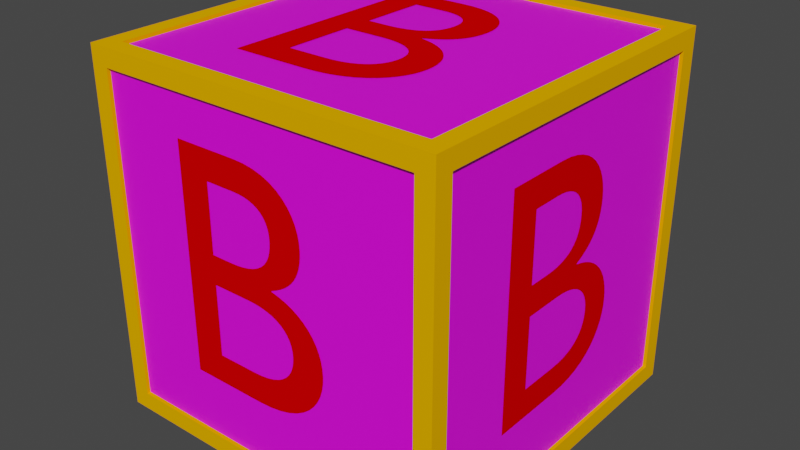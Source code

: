 # Source: toyblockB.blend  (saved by Blender 2.92.15; exported with 4.5.12 LTS)
import bpy
from mathutils import Matrix  # noqa: F401  (used for matrix-valued properties, if any)

bpy.ops.wm.read_factory_settings(use_empty=True)
scene = bpy.context.scene
scene.name = 'Scene'

# ---- collections
col_collection = bpy.data.collections.new('Collection'); scene.collection.children.link(col_collection)

# ---- images (referenced by path relative to the original .blend; pixels are not part of the script)
import os
ASSET_DIR = os.environ.get("B2B_ASSET_DIR", "")  # directory of the original .blend (textures are referenced by path, not embedded)
HERE = os.path.dirname(os.path.abspath(__file__))  # packed textures are extracted next to this script under _unpacked/

def load_image(name, relpath, width, height, colorspace="sRGB"):
    """Load a texture the original file referenced (path relative to the .blend, or extracted next to this script)."""
    p = next((c for c in (os.path.join(HERE, relpath), os.path.join(ASSET_DIR, relpath)) if relpath and os.path.exists(c)), "")
    if p:
        img = bpy.data.images.load(p, check_existing=True)
        img.name = name
    else:  # same state as the original file: an image datablock whose file is absent (Cycles renders it pink)
        img = bpy.data.images.new(name, width, height)
        img.source = "FILE"
        img.filepath = "//" + (relpath or name)
    img.colorspace_settings.name = colorspace
    return img
img_whitewood_jpg = load_image('whitewood.jpg', 'whitewood.jpg', 1024, 1024, 'sRGB')

# ---- materials (node trees are filled in below, after node groups)
mat_material = bpy.data.materials.new('Material')
mat_material.alpha_threshold = 0.0
mat_material.use_transparent_shadow = False
mat_material.diffuse_color = (1.0, 0.4342, 0.0, 1.0)
mat_material.roughness = 1.0
mat_material.line_color = (0.0, 0.0, 0.0, 1.0)
mat_material_001 = bpy.data.materials.new('Material.001')
mat_material_001.use_transparent_shadow = False
mat_material_004 = bpy.data.materials.new('Material.004')
mat_material_004.use_transparent_shadow = False
mat_material_004.diffuse_color = (0.8, 0.0, 0.0005075, 1.0)

# ---- material node trees
mat_material_001.use_nodes = True; mat_material_001.node_tree.nodes.clear()
_N = mat_material_001.node_tree.nodes; _L = mat_material_001.node_tree.links
n0 = _N.new('ShaderNodeBsdfPrincipled'); n0.name = 'Principled BSDF'; n0.location = (10, 300)
n0.distribution = 'GGX'
n0.subsurface_method = 'BURLEY'
n0.inputs[3].default_value = 1.45
n0.inputs[27].default_value = (0.0, 0.0, 0.0, 1.0)
n0.inputs[28].default_value = 1.0
n1 = _N.new('ShaderNodeOutputMaterial'); n1.name = 'Material Output'; n1.location = (300, 300)
n2 = _N.new('ShaderNodeTexImage'); n2.name = 'Image Texture'; n2.location = (-280, 280)
n2.image = img_whitewood_jpg
_L.new(n0.outputs[0], n1.inputs[0])
_L.new(n2.outputs[0], n0.inputs[0])
n1.is_active_output = True

# ---- world
world_world = bpy.data.worlds.new('World'); scene.world = world_world
world_world.use_nodes = True; world_world.node_tree.nodes.clear()
_N = world_world.node_tree.nodes; _L = world_world.node_tree.links
n0 = _N.new('ShaderNodeOutputWorld'); n0.name = 'World Output'; n0.location = (300, 300)
n1 = _N.new('ShaderNodeBackground'); n1.name = 'Background'; n1.location = (10, 300)
n1.inputs[0].default_value = (0.05088, 0.05088, 0.05088, 1.0)
_L.new(n1.outputs[0], n0.inputs[0])
n0.is_active_output = True
world_world.color = (0.05088, 0.05088, 0.05088)
world_world.use_sun_shadow = False
world_world.sun_shadow_jitter_overblur = 0.0

# ---- meshes
me_cube = bpy.data.meshes.new('Cube')
me_cube.from_pydata([(7.079, 7.079, 7.079), (7.079, 7.079, -7.079), (7.079, -7.079, 7.079), (7.079, -7.079, -7.079), (-7.079, 7.079, 7.079), (-7.079, 7.079, -7.079), (-7.079, -7.079, 7.079), (-7.079, -7.079, -7.079), (6.371, -7.079, 6.371), (6.371, 7.079, 6.371), (-6.371, -7.079, 6.371), (-6.371, 7.079, 6.371), (-6.371, 7.079, -6.371), (-6.371, -7.079, -6.371), (6.371, -7.079, -6.371), (6.371, 7.079, -6.371), (-7.079, -6.371, -6.371), (-6.371, -6.371, -6.371), (6.371, -6.371, -6.371), (7.079, -6.371, -6.371), (-7.079, -6.371, 6.371), (-6.371, -6.371, 6.371), (6.371, -6.371, 6.371), (7.079, -6.371, 6.371), (-6.371, 6.371, -6.371), (-7.079, 6.371, -6.371), (6.371, 6.371, -6.371), (7.079, 6.371, -6.371), (-7.079, 6.371, 6.371), (-6.371, 6.371, 6.371), (6.371, 6.371, 6.371), (7.079, 6.371, 6.371), (-6.371, 5.265, -6.371), (-6.371, -5.265, 6.371), (6.371, -5.265, -6.371), (6.371, 5.265, 6.371), (-6.371, 6.371, 7.079), (6.371, 6.371, 7.079), (6.371, -6.371, 7.079), (-6.371, -6.371, 7.079), (-6.371, -6.371, -7.079), (6.371, 6.371, -7.079), (-6.371, 6.371, -7.079), (6.371, -6.371, -7.079), (6.371, 6.371, 6.938), (-6.371, 6.371, 6.938), (6.371, 6.371, -6.938), (-6.371, 6.371, -6.938), (6.371, -6.371, 6.938), (-6.371, -6.371, 6.938), (6.371, -6.371, -6.938), (-6.371, -6.371, -6.938), (6.371, -6.938, 6.371), (-6.371, -6.938, 6.371), (6.371, 6.938, 6.371), (-6.371, 6.938, 6.371), (6.371, -6.938, -6.371), (-6.371, -6.938, -6.371), (6.371, 6.938, -6.371), (-6.371, 6.938, -6.371), (6.938, 6.371, 6.371), (6.938, -6.371, 6.371), (-6.938, 6.371, 6.371), (-6.938, -6.371, 6.371), (6.938, 6.371, -6.371), (6.938, -6.371, -6.371), (-6.938, 6.371, -6.371), (-6.938, -6.371, -6.371)], [], [(3, 2, 6, 10, 8, 14), (6, 7, 3, 14, 13, 10), (4, 0, 9, 11), (9, 0, 1, 5, 4, 11, 12, 15), (30, 31, 23, 22, 35), (21, 20, 28, 29, 33), (20, 21, 17, 16), (19, 18, 22, 23), (34, 18, 19, 27, 26), (32, 24, 25, 16, 17), (28, 25, 24, 29), (30, 26, 27, 31), (6, 4, 28, 20), (28, 4, 5, 7, 6, 20, 16, 25), (1, 0, 2, 23, 31, 27), (2, 3, 1, 27, 19, 23), (11, 9, 30, 29), (8, 10, 21, 22), (24, 12, 11, 29), (10, 13, 17, 21), (26, 15, 12, 24), (17, 13, 14, 18), (14, 8, 22, 18), (30, 9, 15, 26), (26, 41, 43, 18, 34), (22, 38, 37, 30, 35), (21, 39, 38, 22), (18, 43, 40, 17), (42, 24, 32, 17, 40), (39, 21, 33, 29, 36), (41, 26, 24, 42), (36, 29, 30, 37), (2, 0, 4, 6, 39, 36, 37, 38), (39, 6, 2, 38), (42, 5, 1, 3, 43, 41), (43, 3, 7, 5, 42, 40), (44, 48, 50, 46), (47, 46, 50, 51), (51, 50, 48, 49), (49, 45, 47, 51), (45, 44, 46, 47), (49, 48, 44, 45), (52, 56, 58, 54), (55, 54, 58, 59), (59, 58, 56, 57), (57, 53, 55, 59), (53, 52, 54, 55), (57, 56, 52, 53), (60, 64, 66, 62), (63, 62, 66, 67), (67, 66, 64, 65), (65, 61, 63, 67), (61, 60, 62, 63), (65, 64, 60, 61)])
me_cube.polygons.foreach_set('material_index', [0, 0, 0, 0, 0, 0, 0, 0, 0, 0, 0, 0, 0, 0, 0, 0, 0, 0, 0, 0, 0, 0, 0, 0, 0, 0, 0, 0, 0, 0, 0, 0, 0, 0, 0, 0, 1, 1, 1, 1, 1, 1, 1, 1, 1, 1, 1, 1, 1, 1, 1, 1, 1, 1])
_uv = me_cube.uv_layers.new(name='UVMap')
_uv.uv.foreach_set('vector', [-0.3848, -0.009802, 1.385, -0.00988, 1.385, 1.76, 1.296, 1.671, 1.296, 0.07861, -0.2963, 0.07868, 1.385, 1.76, -0.3849, 1.76, -0.3848, -0.009794, -0.2963, 0.07869, -0.2964, 1.671, 1.296, 1.671, 1.385, -0.5099, 1.385, 1.26, 1.296, 1.171, 1.296, -0.4214, 1.296, 1.171, 1.385, 1.26, -0.3848, 1.26, -0.3848, -0.5099, 1.385, -0.5099, 1.296, -0.4214, -0.2964, -0.4214, -0.2964, 1.171, -0.1348, 1.356, -0.1348, 1.438, 1.635, 1.438, 1.635, 1.356, 0.01872, 1.356, 1.635, -0.1063, 1.635, -0.1875, -0.1348, -0.1875, -0.1348, -0.1063, 1.481, -0.1063, 1.385, 0.9376, 1.385, 0.8563, -0.3848, 0.8563, -0.3848, 0.9375, -0.3848, -0.6875, -0.3848, -0.6063, 1.385, -0.6063, 1.385, -0.6875, -0.4813, 1.356, -0.6348, 1.356, -0.6348, 1.438, 1.135, 1.438, 1.135, 1.356, 0.9813, -0.1063, 1.135, -0.1063, 1.135, -0.1875, -0.6349, -0.1875, -0.6349, -0.1063, 1.385, -0.1875, -0.3848, -0.1875, -0.3848, -0.1063, 1.385, -0.1063, 1.385, 1.356, -0.3848, 1.356, -0.3848, 1.438, 1.385, 1.438, 1.385, -0.7599, 1.385, 1.01, 1.296, 0.9214, 1.296, -0.6714, 1.296, 0.9213, 1.385, 1.01, -0.3848, 1.01, -0.3848, -0.7598, 1.385, -0.7598, 1.296, -0.6713, -0.2963, -0.6714, -0.2963, 0.9213, -0.3848, -0.2598, 1.385, -0.2599, 1.385, 1.51, 1.296, 1.421, 1.296, -0.1714, -0.2963, -0.1713, 1.385, 1.51, -0.3849, 1.51, -0.3848, -0.2598, -0.2963, -0.1713, -0.2964, 1.421, 1.296, 1.421, 1.635, -0.1875, -0.1348, -0.1875, -0.1348, -0.1063, 1.635, -0.1063, -0.1349, 1.438, 1.635, 1.438, 1.635, 1.356, -0.1348, 1.356, -0.3848, 0.8563, -0.3848, 0.9375, 1.385, 0.9375, 1.385, 0.8563, 1.385, -0.6875, -0.3848, -0.6875, -0.3848, -0.6063, 1.385, -0.6063, 1.135, -0.1063, 1.135, -0.1875, -0.6348, -0.1875, -0.6348, -0.1063, -0.6349, 1.356, -0.6349, 1.438, 1.135, 1.438, 1.135, 1.356, -0.3849, 1.438, 1.385, 1.438, 1.385, 1.356, -0.3848, 1.356, 1.385, -0.1063, 1.385, -0.1875, -0.3849, -0.1875, -0.3848, -0.1063, -0.1348, 1.356, -0.1348, 1.438, 1.635, 1.438, 1.635, 1.356, 1.481, 1.356, 1.635, -0.1063, 1.635, -0.1875, -0.1348, -0.1875, -0.1348, -0.1063, 0.01874, -0.1063, -0.3848, 0.8563, -0.3848, 0.9375, 1.385, 0.9375, 1.385, 0.8563, 1.385, -0.6063, 1.385, -0.6875, -0.3849, -0.6875, -0.3848, -0.6063, 1.135, 1.438, 1.135, 1.356, 0.9813, 1.356, -0.6349, 1.356, -0.6349, 1.438, -0.6348, -0.1875, -0.6348, -0.1063, -0.4813, -0.1063, 1.135, -0.1063, 1.135, -0.1875, 1.385, 1.438, 1.385, 1.356, -0.3848, 1.356, -0.3848, 1.438, -0.3848, -0.1875, -0.3848, -0.1063, 1.385, -0.1063, 1.385, -0.1875, -0.1349, 1.51, -0.1348, -0.2598, 1.635, -0.2599, 1.635, 1.51, 1.546, 1.421, 1.546, -0.1714, -0.04637, -0.1714, -0.04637, 1.421, 1.546, 1.421, 1.635, 1.51, -0.1349, 1.51, -0.04636, 1.421, -0.5464, -0.1714, -0.6348, -0.2599, 1.135, -0.2599, 1.135, 1.51, 1.046, 1.421, 1.046, -0.1714, 1.046, 1.421, 1.135, 1.51, -0.6349, 1.51, -0.6349, -0.2598, -0.5464, -0.1714, -0.5464, 1.421, -0.1349, -0.2599, 1.635, -0.2599, 1.635, 1.51, -0.1349, 1.51, -0.3849, -0.009851, 1.385, -0.009851, 1.385, 1.76, -0.3849, 1.76, -0.3849, -0.7599, 1.385, -0.7599, 1.385, 1.01, -0.3849, 1.01, -0.6349, -0.2599, 1.135, -0.2599, 1.135, 1.51, -0.6349, 1.51, -0.3849, -0.2599, 1.385, -0.2599, 1.385, 1.51, -0.3849, 1.51, -0.3849, -0.5099, 1.385, -0.5099, 1.385, 1.26, -0.3849, 1.26, -0.1349, -0.2599, 1.635, -0.2599, 1.635, 1.51, -0.1349, 1.51, -0.3849, -0.009851, 1.385, -0.009851, 1.385, 1.76, -0.3849, 1.76, -0.3849, -0.7599, 1.385, -0.7599, 1.385, 1.01, -0.3849, 1.01, -0.6349, -0.2599, 1.135, -0.2599, 1.135, 1.51, -0.6349, 1.51, -0.3849, -0.2599, 1.385, -0.2599, 1.385, 1.51, -0.3849, 1.51, -0.3849, -0.5099, 1.385, -0.5099, 1.385, 1.26, -0.3849, 1.26, -0.1349, -0.2599, 1.635, -0.2599, 1.635, 1.51, -0.1349, 1.51, -0.3849, -0.009851, 1.385, -0.009851, 1.385, 1.76, -0.3849, 1.76, -0.3849, -0.7599, 1.385, -0.7599, 1.385, 1.01, -0.3849, 1.01, -0.6349, -0.2599, 1.135, -0.2599, 1.135, 1.51, -0.6349, 1.51, -0.3849, -0.2599, 1.385, -0.2599, 1.385, 1.51, -0.3849, 1.51, -0.3849, -0.5099, 1.385, -0.5099, 1.385, 1.26, -0.3849, 1.26])
me_cube.materials.append(mat_material)
me_cube.materials.append(mat_material_001)
me_cube.use_remesh_preserve_volume = False
me_cube.use_remesh_preserve_attributes = False
me_cube.use_mirror_vertex_groups = False
me_cube.update()

# ---- curves / text
txt_text = bpy.data.curves.new('Text', 'FONT')
txt_text.dimensions = '2D'
txt_text.body = 'B'
txt_text.materials.append(mat_material_004)
txt_text.use_path_clamp = True
txt_text_001 = bpy.data.curves.new('Text.001', 'FONT')
txt_text_001.dimensions = '2D'
txt_text_001.body = 'B'
txt_text_001.materials.append(mat_material_004)
txt_text_001.use_path_clamp = True
txt_text_002 = bpy.data.curves.new('Text.002', 'FONT')
txt_text_002.dimensions = '2D'
txt_text_002.body = 'B'
txt_text_002.materials.append(mat_material_004)
txt_text_002.use_path_clamp = True
txt_text_003 = bpy.data.curves.new('Text.003', 'FONT')
txt_text_003.dimensions = '2D'
txt_text_003.body = 'B'
txt_text_003.materials.append(mat_material_004)
txt_text_003.use_path_clamp = True
txt_text_004 = bpy.data.curves.new('Text.004', 'FONT')
txt_text_004.dimensions = '2D'
txt_text_004.body = 'B'
txt_text_004.materials.append(mat_material_004)
txt_text_004.use_path_clamp = True
txt_text_005 = bpy.data.curves.new('Text.005', 'FONT')
txt_text_005.dimensions = '2D'
txt_text_005.body = 'B'
txt_text_005.materials.append(mat_material_004)
txt_text_005.use_path_clamp = True

# ---- objects
ob_cube = bpy.data.objects.new('Cube', me_cube)
ob_text = bpy.data.objects.new('Text', txt_text)
ob_text_001 = bpy.data.objects.new('Text.001', txt_text_001)
ob_text_002 = bpy.data.objects.new('Text.002', txt_text_002)
ob_text_003 = bpy.data.objects.new('Text.003', txt_text_003)
ob_text_004 = bpy.data.objects.new('Text.004', txt_text_004)
ob_text_005 = bpy.data.objects.new('Text.005', txt_text_005)

# ---- transforms, parenting, visibility, modifiers, constraints
ob_cube.location = (0.0, 0.0, 0.0)
ob_cube.rotation_euler = (-3.142, -1.192e-07, 1.571)
ob_cube.scale = (0.6257, 0.6257, 0.6257)
ob_cube.lock_rotations_4d = False
ob_cube.empty_display_type = 'ARROWS'
ob_cube.lineart.crease_threshold = 0.0
ob_text.location = (4.347, -2.65, -2.5)
ob_text.rotation_euler = (1.571, 0.0, 1.571)
ob_text.scale = (8.0, 8.0, 1.0)
ob_text.lineart.crease_threshold = 0.0
ob_text_001.location = (-4.365, 2.65, -2.5)
ob_text_001.rotation_euler = (1.571, 0.0, 4.712)
ob_text_001.scale = (8.0, 8.0, 1.0)
ob_text_001.lineart.crease_threshold = 0.0
ob_text_002.location = (-2.65, -4.35, -2.5)
ob_text_002.rotation_euler = (1.571, -0.0, 0.0)
ob_text_002.scale = (8.0, 8.0, 1.0)
ob_text_002.lineart.crease_threshold = 0.0
ob_text_003.location = (2.35, 4.346, -2.5)
ob_text_003.rotation_euler = (1.571, -0.0, 3.142)
ob_text_003.scale = (8.0, 8.0, 1.0)
ob_text_003.lineart.crease_threshold = 0.0
ob_text_004.location = (-2.65, -2.654, 4.357)
ob_text_004.scale = (8.0, 8.0, 1.0)
ob_text_004.lineart.crease_threshold = 0.0
ob_text_005.location = (-2.4, -2.5, -4.358)
ob_text_005.rotation_euler = (0.0, 0.0, 2.384e-07)
ob_text_005.scale = (8.0, 8.0, 1.0)
ob_text_005.lineart.crease_threshold = 0.0

# ---- collection membership
col_collection.objects.link(ob_cube)
col_collection.objects.link(ob_text)
col_collection.objects.link(ob_text_001)
col_collection.objects.link(ob_text_002)
col_collection.objects.link(ob_text_003)
col_collection.objects.link(ob_text_004)
col_collection.objects.link(ob_text_005)

# ---- scene / render settings (as saved in the file)
scene.frame_start = 1; scene.frame_end = 250; scene.frame_set(1)
scene.render.engine = 'BLENDER_EEVEE_NEXT'
scene.cycles.use_denoising = False
scene.cycles.samples = 128
scene.cycles.sampling_pattern = 'TABULATED_SOBOL'
scene.cycles.use_adaptive_sampling = False
scene.cycles.use_light_tree = False
scene.view_settings.view_transform = 'Filmic'
bpy.context.view_layer.update()

# ---- added for rendering (the .blend has no active camera and no usable light): camera, sun
cam_auto = bpy.data.cameras.new('AutoCamera')
cam_auto.lens = 50.0
cam_auto.sensor_width = 36.0
cam_auto.clip_end = 1000.0
ob_auto_camera = bpy.data.objects.new('AutoCamera', cam_auto)
scene.collection.objects.link(ob_auto_camera)
ob_auto_camera.location = (14.1961, -17.0353, 11.3569)
ob_auto_camera.rotation_euler = (1.09748, -7.21219e-08, 0.694738)
scene.camera = ob_auto_camera
light_auto_sun = bpy.data.lights.new('AutoSun', 'SUN')
light_auto_sun.energy = 3.0
light_auto_sun.angle = 0.0523599
ob_auto_sun = bpy.data.objects.new('AutoSun', light_auto_sun)
scene.collection.objects.link(ob_auto_sun)
ob_auto_sun.rotation_euler = (0.872665, 0.174533, 0.523599)
bpy.context.view_layer.update()
